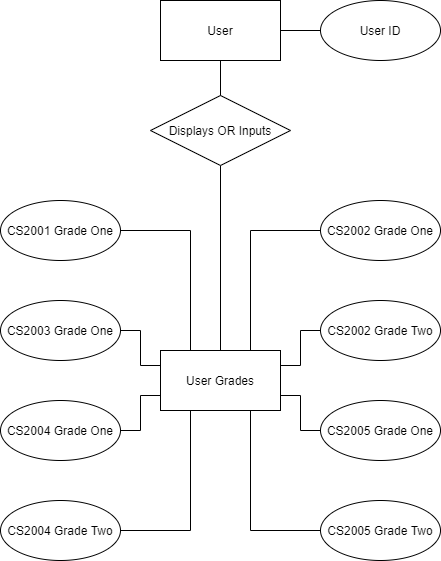

The diagram above was exported from draw.io. Its source (the exported page's mxGraphModel, read from the mxfile embedded in the PNG):
<mxGraphModel dx="862" dy="1095" grid="1" gridSize="10" guides="1" tooltips="1" connect="1" arrows="1" fold="1" page="1" pageScale="1" pageWidth="850" pageHeight="1100" math="0" shadow="0">
  <root>
    <mxCell id="0" />
    <mxCell id="1" parent="0" />
    <mxCell id="cTV5QFAiFmZ2ykGoR8Mm-11" style="edgeStyle=orthogonalEdgeStyle;rounded=0;orthogonalLoop=1;jettySize=auto;html=1;exitX=0.5;exitY=1;exitDx=0;exitDy=0;entryX=0.5;entryY=0;entryDx=0;entryDy=0;endArrow=none;endFill=0;strokeColor=#000000;" edge="1" parent="1" source="cTV5QFAiFmZ2ykGoR8Mm-4" target="cTV5QFAiFmZ2ykGoR8Mm-8">
      <mxGeometry relative="1" as="geometry" />
    </mxCell>
    <mxCell id="cTV5QFAiFmZ2ykGoR8Mm-4" value="Displays OR Inputs" style="rhombus;whiteSpace=wrap;html=1;" vertex="1" parent="1">
      <mxGeometry x="230" y="155" width="140" height="70" as="geometry" />
    </mxCell>
    <mxCell id="cTV5QFAiFmZ2ykGoR8Mm-21" style="edgeStyle=orthogonalEdgeStyle;rounded=0;orthogonalLoop=1;jettySize=auto;html=1;exitX=0.5;exitY=1;exitDx=0;exitDy=0;entryX=0.5;entryY=0;entryDx=0;entryDy=0;endArrow=none;endFill=0;strokeColor=#000000;" edge="1" parent="1" source="cTV5QFAiFmZ2ykGoR8Mm-5" target="cTV5QFAiFmZ2ykGoR8Mm-4">
      <mxGeometry relative="1" as="geometry" />
    </mxCell>
    <mxCell id="cTV5QFAiFmZ2ykGoR8Mm-5" value="User" style="rounded=0;whiteSpace=wrap;html=1;" vertex="1" parent="1">
      <mxGeometry x="240" y="60" width="120" height="60" as="geometry" />
    </mxCell>
    <mxCell id="cTV5QFAiFmZ2ykGoR8Mm-37" style="edgeStyle=orthogonalEdgeStyle;rounded=0;orthogonalLoop=1;jettySize=auto;html=1;exitX=0.75;exitY=1;exitDx=0;exitDy=0;endArrow=none;endFill=0;strokeColor=#000000;entryX=0;entryY=0.5;entryDx=0;entryDy=0;" edge="1" parent="1" source="cTV5QFAiFmZ2ykGoR8Mm-8" target="cTV5QFAiFmZ2ykGoR8Mm-30">
      <mxGeometry relative="1" as="geometry">
        <mxPoint x="350" y="530" as="targetPoint" />
      </mxGeometry>
    </mxCell>
    <mxCell id="cTV5QFAiFmZ2ykGoR8Mm-38" style="edgeStyle=orthogonalEdgeStyle;rounded=0;orthogonalLoop=1;jettySize=auto;html=1;exitX=0.25;exitY=1;exitDx=0;exitDy=0;entryX=1;entryY=0.5;entryDx=0;entryDy=0;endArrow=none;endFill=0;strokeColor=#000000;" edge="1" parent="1" source="cTV5QFAiFmZ2ykGoR8Mm-8" target="cTV5QFAiFmZ2ykGoR8Mm-28">
      <mxGeometry relative="1" as="geometry" />
    </mxCell>
    <mxCell id="cTV5QFAiFmZ2ykGoR8Mm-39" style="edgeStyle=orthogonalEdgeStyle;rounded=0;orthogonalLoop=1;jettySize=auto;html=1;exitX=0.25;exitY=0;exitDx=0;exitDy=0;entryX=1;entryY=0.5;entryDx=0;entryDy=0;endArrow=none;endFill=0;strokeColor=#000000;" edge="1" parent="1" source="cTV5QFAiFmZ2ykGoR8Mm-8" target="cTV5QFAiFmZ2ykGoR8Mm-12">
      <mxGeometry relative="1" as="geometry" />
    </mxCell>
    <mxCell id="cTV5QFAiFmZ2ykGoR8Mm-40" style="edgeStyle=orthogonalEdgeStyle;rounded=0;orthogonalLoop=1;jettySize=auto;html=1;exitX=0.75;exitY=0;exitDx=0;exitDy=0;endArrow=none;endFill=0;strokeColor=#000000;entryX=0;entryY=0.5;entryDx=0;entryDy=0;" edge="1" parent="1" source="cTV5QFAiFmZ2ykGoR8Mm-8" target="cTV5QFAiFmZ2ykGoR8Mm-14">
      <mxGeometry relative="1" as="geometry">
        <mxPoint x="380" y="300" as="targetPoint" />
      </mxGeometry>
    </mxCell>
    <mxCell id="cTV5QFAiFmZ2ykGoR8Mm-41" style="edgeStyle=orthogonalEdgeStyle;rounded=0;orthogonalLoop=1;jettySize=auto;html=1;exitX=1;exitY=0.25;exitDx=0;exitDy=0;entryX=0;entryY=0.5;entryDx=0;entryDy=0;endArrow=none;endFill=0;strokeColor=#000000;" edge="1" parent="1" source="cTV5QFAiFmZ2ykGoR8Mm-8" target="cTV5QFAiFmZ2ykGoR8Mm-15">
      <mxGeometry relative="1" as="geometry" />
    </mxCell>
    <mxCell id="cTV5QFAiFmZ2ykGoR8Mm-42" style="edgeStyle=orthogonalEdgeStyle;rounded=0;orthogonalLoop=1;jettySize=auto;html=1;exitX=1;exitY=0.75;exitDx=0;exitDy=0;entryX=0;entryY=0.5;entryDx=0;entryDy=0;endArrow=none;endFill=0;strokeColor=#000000;" edge="1" parent="1" source="cTV5QFAiFmZ2ykGoR8Mm-8" target="cTV5QFAiFmZ2ykGoR8Mm-29">
      <mxGeometry relative="1" as="geometry" />
    </mxCell>
    <mxCell id="cTV5QFAiFmZ2ykGoR8Mm-43" style="edgeStyle=orthogonalEdgeStyle;rounded=0;orthogonalLoop=1;jettySize=auto;html=1;exitX=0;exitY=0.25;exitDx=0;exitDy=0;entryX=1;entryY=0.5;entryDx=0;entryDy=0;endArrow=none;endFill=0;strokeColor=#000000;" edge="1" parent="1" source="cTV5QFAiFmZ2ykGoR8Mm-8" target="cTV5QFAiFmZ2ykGoR8Mm-13">
      <mxGeometry relative="1" as="geometry" />
    </mxCell>
    <mxCell id="cTV5QFAiFmZ2ykGoR8Mm-44" style="edgeStyle=orthogonalEdgeStyle;rounded=0;orthogonalLoop=1;jettySize=auto;html=1;exitX=0;exitY=0.75;exitDx=0;exitDy=0;entryX=1;entryY=0.5;entryDx=0;entryDy=0;endArrow=none;endFill=0;strokeColor=#000000;" edge="1" parent="1" source="cTV5QFAiFmZ2ykGoR8Mm-8" target="cTV5QFAiFmZ2ykGoR8Mm-22">
      <mxGeometry relative="1" as="geometry" />
    </mxCell>
    <mxCell id="cTV5QFAiFmZ2ykGoR8Mm-8" value="User Grades" style="rounded=0;whiteSpace=wrap;html=1;" vertex="1" parent="1">
      <mxGeometry x="240" y="410" width="120" height="60" as="geometry" />
    </mxCell>
    <mxCell id="cTV5QFAiFmZ2ykGoR8Mm-12" value="CS2001 Grade One" style="ellipse;whiteSpace=wrap;html=1;" vertex="1" parent="1">
      <mxGeometry x="80" y="260" width="120" height="60" as="geometry" />
    </mxCell>
    <mxCell id="cTV5QFAiFmZ2ykGoR8Mm-13" value="CS2003 Grade One" style="ellipse;whiteSpace=wrap;html=1;" vertex="1" parent="1">
      <mxGeometry x="80" y="360" width="120" height="60" as="geometry" />
    </mxCell>
    <mxCell id="cTV5QFAiFmZ2ykGoR8Mm-14" value="CS2002 Grade One" style="ellipse;whiteSpace=wrap;html=1;" vertex="1" parent="1">
      <mxGeometry x="400" y="260" width="120" height="60" as="geometry" />
    </mxCell>
    <mxCell id="cTV5QFAiFmZ2ykGoR8Mm-15" value="CS2002 Grade Two" style="ellipse;whiteSpace=wrap;html=1;" vertex="1" parent="1">
      <mxGeometry x="400" y="360" width="120" height="60" as="geometry" />
    </mxCell>
    <mxCell id="cTV5QFAiFmZ2ykGoR8Mm-22" value="CS2004 Grade One" style="ellipse;whiteSpace=wrap;html=1;" vertex="1" parent="1">
      <mxGeometry x="80" y="460" width="120" height="60" as="geometry" />
    </mxCell>
    <mxCell id="cTV5QFAiFmZ2ykGoR8Mm-25" style="edgeStyle=orthogonalEdgeStyle;rounded=0;orthogonalLoop=1;jettySize=auto;html=1;exitX=0;exitY=0.5;exitDx=0;exitDy=0;entryX=1;entryY=0.5;entryDx=0;entryDy=0;endArrow=none;endFill=0;strokeColor=#000000;" edge="1" parent="1" source="cTV5QFAiFmZ2ykGoR8Mm-24" target="cTV5QFAiFmZ2ykGoR8Mm-5">
      <mxGeometry relative="1" as="geometry" />
    </mxCell>
    <mxCell id="cTV5QFAiFmZ2ykGoR8Mm-24" value="User ID" style="ellipse;whiteSpace=wrap;html=1;" vertex="1" parent="1">
      <mxGeometry x="400" y="60" width="120" height="60" as="geometry" />
    </mxCell>
    <mxCell id="cTV5QFAiFmZ2ykGoR8Mm-28" value="CS2004 Grade Two" style="ellipse;whiteSpace=wrap;html=1;" vertex="1" parent="1">
      <mxGeometry x="80" y="560" width="120" height="60" as="geometry" />
    </mxCell>
    <mxCell id="cTV5QFAiFmZ2ykGoR8Mm-29" value="CS2005 Grade One" style="ellipse;whiteSpace=wrap;html=1;" vertex="1" parent="1">
      <mxGeometry x="400" y="460" width="120" height="60" as="geometry" />
    </mxCell>
    <mxCell id="cTV5QFAiFmZ2ykGoR8Mm-30" value="CS2005 Grade Two" style="ellipse;whiteSpace=wrap;html=1;" vertex="1" parent="1">
      <mxGeometry x="400" y="560" width="120" height="60" as="geometry" />
    </mxCell>
  </root>
</mxGraphModel>